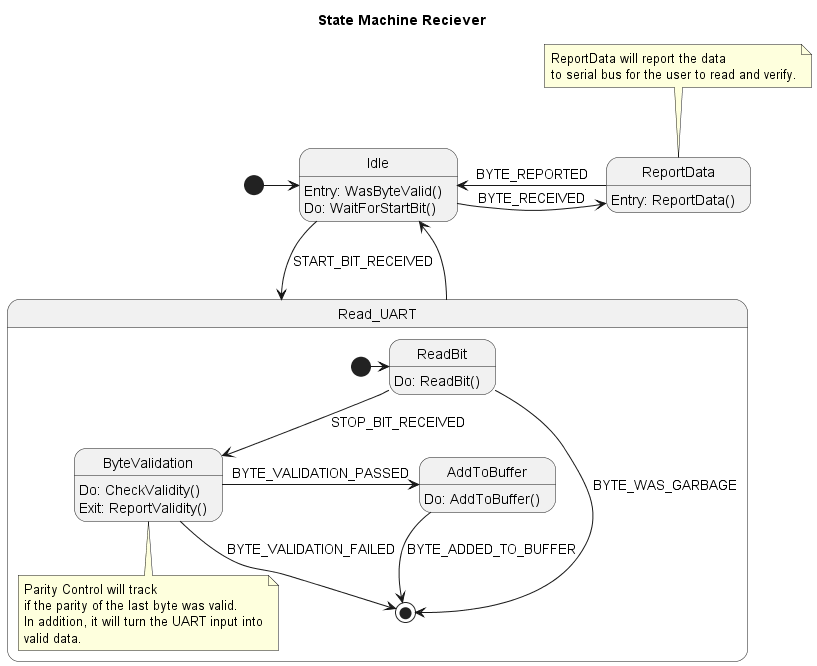

The diagram above was rendered by PlantUML. Its source (embedded in the PNG):
@startuml State Machine Reciever
Title State Machine Reciever

State Idle
Idle : Entry: WasByteValid()
Idle : Do: WaitForStartBit()

State Read_UART {

    State ReadBit
    ReadBit : Do: ReadBit()

    State ByteValidation
    ByteValidation : Do: CheckValidity()
    ByteValidation : Exit: ReportValidity()

    State AddToBuffer
    AddToBuffer : Do: AddToBuffer()

    [*] -> ReadBit
    ReadBit --> [*] : BYTE_WAS_GARBAGE
    ReadBit --> ByteValidation : STOP_BIT_RECEIVED
    ByteValidation --> [*] : BYTE_VALIDATION_FAILED
    ByteValidation -> AddToBuffer : BYTE_VALIDATION_PASSED
    AddToBuffer --> [*] : BYTE_ADDED_TO_BUFFER

note bottom of ByteValidation
    Parity Control will track
    if the parity of the last byte was valid.
    In addition, it will turn the UART input into
    valid data.
end note
}
    note top of ReportData
    ReportData will report the data
    to serial bus for the user to read and verify.
    end note

State ReportData
ReportData : Entry: ReportData()

[*] -> Idle
Idle --> Read_UART : START_BIT_RECEIVED
Read_UART --> Idle
Idle -> ReportData : BYTE_RECEIVED
ReportData -> Idle : BYTE_REPORTED


@enduml